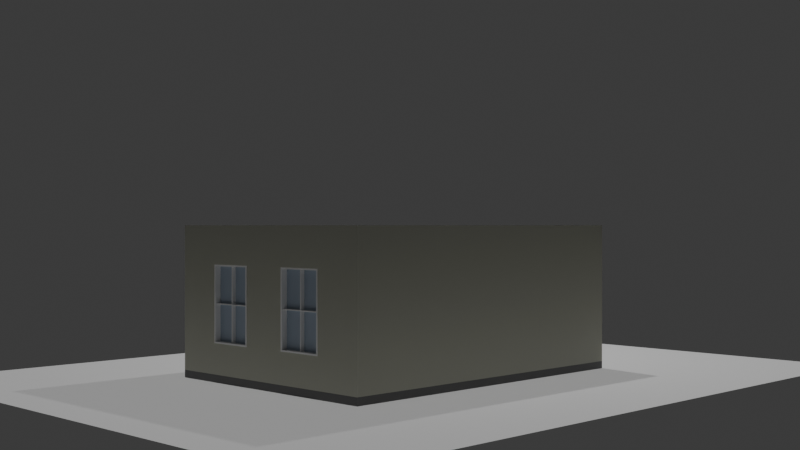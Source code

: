 # Source: house.blend  (saved by Blender 4.0.36; exported with 4.5.12 LTS)
import bpy
from mathutils import Matrix  # noqa: F401  (used for matrix-valued properties, if any)

bpy.ops.wm.read_factory_settings(use_empty=True)
scene = bpy.context.scene
scene.name = 'Scene'

# ---- collections
col_collection = bpy.data.collections.new('Collection'); scene.collection.children.link(col_collection)
col_environment = bpy.data.collections.new('Environment'); scene.collection.children.link(col_environment)
col_collwindow = bpy.data.collections.new('CollWindow'); scene.collection.children.link(col_collwindow)

# ---- materials (node trees are filled in below, after node groups)
mat_material01 = bpy.data.materials.new('Material01')
mat_material01.use_transparent_shadow = False
mat_material02 = bpy.data.materials.new('Material02')
mat_material02.use_transparent_shadow = False
mat_material03 = bpy.data.materials.new('Material03')
mat_material03.use_transparent_shadow = False

# ---- material node trees
mat_material01.use_nodes = True; mat_material01.node_tree.nodes.clear()
_N = mat_material01.node_tree.nodes; _L = mat_material01.node_tree.links
n0 = _N.new('ShaderNodeBsdfPrincipled'); n0.name = 'Principled BSDF'; n0.location = (10, 300)
n0.inputs[0].default_value = (0.1248, 0.1248, 0.1248, 1.0)
n0.inputs[3].default_value = 1.45
n1 = _N.new('ShaderNodeOutputMaterial'); n1.name = 'Material Output'; n1.location = (300, 300)
_L.new(n0.outputs[0], n1.inputs[0])
n1.is_active_output = True
mat_material02.use_nodes = True; mat_material02.node_tree.nodes.clear()
_N = mat_material02.node_tree.nodes; _L = mat_material02.node_tree.links
n0 = _N.new('ShaderNodeBsdfPrincipled'); n0.name = 'Principled BSDF'; n0.location = (10, 300)
n0.inputs[0].default_value = (0.4342, 0.4396, 0.3662, 1.0)
n0.inputs[3].default_value = 1.45
n1 = _N.new('ShaderNodeOutputMaterial'); n1.name = 'Material Output'; n1.location = (300, 300)
_L.new(n0.outputs[0], n1.inputs[0])
n1.is_active_output = True
mat_material03.use_nodes = True; mat_material03.node_tree.nodes.clear()
_N = mat_material03.node_tree.nodes; _L = mat_material03.node_tree.links
n0 = _N.new('ShaderNodeBsdfPrincipled'); n0.name = 'Principled BSDF'; n0.location = (10, 300)
n0.inputs[0].default_value = (0.3614, 0.4287, 0.521, 1.0)
n0.inputs[3].default_value = 1.45
n1 = _N.new('ShaderNodeOutputMaterial'); n1.name = 'Material Output'; n1.location = (300, 300)
_L.new(n0.outputs[0], n1.inputs[0])
n1.is_active_output = True

# ---- world
world_world = bpy.data.worlds.new('World'); scene.world = world_world
world_world.use_nodes = True; world_world.node_tree.nodes.clear()
_N = world_world.node_tree.nodes; _L = world_world.node_tree.links
n0 = _N.new('ShaderNodeOutputWorld'); n0.name = 'World Output'; n0.location = (300, 300)
n1 = _N.new('ShaderNodeBackground'); n1.name = 'Background'; n1.location = (10, 300)
n1.inputs[0].default_value = (0.05088, 0.05088, 0.05088, 1.0)
_L.new(n1.outputs[0], n0.inputs[0])
n0.is_active_output = True
world_world.color = (0.05088, 0.05088, 0.05088)
world_world.use_sun_shadow = False
world_world.sun_shadow_jitter_overblur = 0.0

# ---- cameras
cam_camera = bpy.data.cameras.new('Camera')
cam_camera.clip_end = 100.0
cam_camera.ortho_scale = 7.314

# ---- lights
light_light = bpy.data.lights.new('Light', 'POINT')
light_light.transmission_factor = 0.0
light_light.use_soft_falloff = False
light_light.energy = 1000.0
light_light.shadow_soft_size = 0.1
light_light.shadow_maximum_resolution = 0.006
light_light.use_absolute_resolution = True
light_sun = bpy.data.lights.new('Sun', 'SUN')
light_sun.transmission_factor = 0.0
light_sun.energy = 1.0

# ---- meshes
me_plane_001 = bpy.data.meshes.new('Plane.001')
me_plane_001.from_pydata([(-7.5, -6.0, 0.0), (7.5, -6.0, 0.0), (-7.5, 6.0, 0.0), (7.5, 6.0, 0.0)], [], [(0, 1, 3, 2)])
_uv = me_plane_001.uv_layers.new(name='UVMap')
_uv.uv.foreach_set('vector', [0.0, 0.0, 1.0, 0.0, 1.0, 1.0, 0.0, 1.0])
me_plane_001.update()
me_cube_001 = bpy.data.meshes.new('Cube.001')
me_cube_001.from_pydata([(-3.5, -2.5, -0.075), (-3.5, -2.5, 0.075), (-3.5, 2.5, -0.075), (-3.5, 2.5, 0.075), (3.5, -2.5, -0.075), (3.5, -2.5, 0.075), (3.5, 2.5, -0.075), (3.5, 2.5, 0.075), (3.26, 2.26, 0.075), (3.26, 2.26, -0.075), (3.26, -2.26, 0.075), (3.26, -2.26, -0.075), (-3.26, 2.26, 0.075), (-3.26, 2.26, -0.075), (-3.26, -2.26, 0.075), (-3.26, -2.26, -0.075), (-3.26, 0.339, -0.075)], [], [(0, 1, 3, 2), (2, 3, 7, 6), (6, 7, 5, 4), (4, 5, 1, 0), (2, 6, 4, 11, 9, 13, 16), (7, 8, 10, 14, 1, 5), (11, 10, 8, 9), (9, 8, 12, 13), (1, 14, 12, 8, 7, 3), (13, 12, 14, 15, 16), (15, 11, 4, 0, 2, 16), (15, 14, 10, 11)])
_uv = me_cube_001.uv_layers.new(name='UVMap')
_uv.uv.foreach_set('vector', [0.375, 0.0, 0.625, 0.0, 0.625, 0.25, 0.375, 0.25, 0.375, 0.25, 0.625, 0.25, 0.625, 0.5, 0.375, 0.5, 0.375, 0.5, 0.625, 0.5, 0.625, 0.75, 0.375, 0.75, 0.375, 0.75, 0.625, 0.75, 0.625, 1.0, 0.375, 1.0, 0.125, 0.5, 0.375, 0.5, 0.375, 0.75, 0.3664, 0.738, 0.3664, 0.512, 0.1336, 0.512, 0.1336, 0.608, 0.625, 0.5, 0.6336, 0.512, 0.6336, 0.738, 0.8664, 0.738, 0.875, 0.75, 0.625, 0.75, 0.4813, 0.75, 0.5188, 0.75, 0.5188, 0.5, 0.4813, 0.5, 0.4813, 0.5, 0.5188, 0.5, 0.5188, 0.25, 0.4813, 0.25, 0.875, 0.75, 0.8664, 0.738, 0.8664, 0.512, 0.6336, 0.512, 0.625, 0.5, 0.875, 0.5, 0.4813, 0.25, 0.5188, 0.25, 0.5188, 0.0, 0.4813, 0.0, 0.4812, 0.1437, 0.1336, 0.738, 0.3664, 0.738, 0.375, 0.75, 0.125, 0.75, 0.125, 0.5, 0.1336, 0.608, 0.4813, 1.0, 0.5188, 1.0, 0.5188, 0.75, 0.4813, 0.75])
me_cube_001.materials.append(mat_material01)
me_cube_001.update()
me_cube_003 = bpy.data.meshes.new('Cube.003')
me_cube_003.from_pydata([(-3.5, -0.5, 0.675), (-3.5, -2.5, -1.425), (-3.5, -2.5, 1.425), (-3.5, 2.5, -1.425), (-3.5, 2.5, 1.425), (3.5, -2.5, -1.425), (3.5, -2.5, 1.425), (3.5, 2.5, -1.425), (3.5, 2.5, 1.425), (3.26, 2.26, 1.425), (3.26, 2.26, -1.425), (3.26, -2.26, 1.425), (3.26, -2.26, -1.425), (-3.26, 2.26, 1.425), (-3.26, 2.26, -1.425), (-3.26, -2.26, 1.425), (-3.26, -2.26, -1.425), (-3.5, 0.5, 0.675), (-3.26, 0.5, 0.675), (-3.5, 1.5, 0.675), (-3.26, 1.5, 0.675), (-3.5, 0.5, -0.825), (-3.26, 0.5, -0.825), (-3.5, 1.5, -0.825), (-3.26, 1.5, -0.825), (-3.26, -1.5, 0.675), (-3.5, -1.5, 0.675), (-3.26, -0.5, 0.675), (-3.26, -1.5, -0.825), (-3.5, -1.5, -0.825), (-3.26, -0.5, -0.825), (-3.5, -0.5, -0.825)], [], [(21, 31, 0, 17), (4, 19, 17, 0, 26, 2), (29, 31, 21, 23, 3, 1), (1, 2, 26, 29), (3, 4, 8, 7), (7, 8, 6, 5), (5, 6, 2, 1), (3, 7, 10, 14), (8, 9, 11, 6), (12, 11, 9, 10), (10, 9, 13, 14), (2, 15, 13, 4), (16, 1, 3, 14), (16, 15, 11, 12), (1, 16, 12, 5), (10, 7, 5, 12), (4, 13, 9, 8), (6, 11, 15, 2), (23, 24, 20, 19), (3, 23, 19, 4), (18, 17, 19, 20), (21, 22, 24, 23), (25, 26, 0, 27), (29, 28, 30, 31), (14, 13, 20, 24), (16, 28, 25, 15), (16, 14, 24, 22, 30, 28), (17, 18, 22, 21), (29, 26, 25, 28), (15, 25, 27, 18, 20, 13), (27, 30, 22, 18), (27, 0, 31, 30)])
_uv = me_cube_003.uv_layers.new(name='UVMap')
_uv.uv.foreach_set('vector', [0.4276, 0.15, 0.4276, 0.1, 0.5921, 0.075, 0.5592, 0.15, 0.625, 0.25, 0.5592, 0.2, 0.5592, 0.15, 0.5921, 0.075, 0.6086, 0.0375, 0.625, 0.0, 0.4276, 0.05, 0.4276, 0.1, 0.4276, 0.15, 0.4276, 0.2, 0.375, 0.25, 0.375, 0.0, 0.375, 0.0, 0.625, 0.0, 0.5592, 0.05, 0.4276, 0.05, 0.375, 0.25, 0.625, 0.25, 0.625, 0.5, 0.375, 0.5, 0.375, 0.5, 0.625, 0.5, 0.625, 0.75, 0.375, 0.75, 0.375, 0.75, 0.625, 0.75, 0.625, 1.0, 0.375, 1.0, 0.125, 0.5, 0.375, 0.5, 0.3664, 0.512, 0.1336, 0.608, 0.625, 0.5, 0.6336, 0.512, 0.6336, 0.738, 0.625, 0.75, 0.4813, 0.75, 0.5188, 0.75, 0.5188, 0.5, 0.4813, 0.5, 0.4813, 0.5, 0.5188, 0.5, 0.5188, 0.25, 0.4813, 0.25, 0.875, 0.75, 0.8664, 0.738, 0.8664, 0.512, 0.875, 0.5, 0.1336, 0.738, 0.125, 0.75, 0.125, 0.5, 0.1336, 0.608, 0.4813, 1.0, 0.5188, 1.0, 0.5188, 0.75, 0.4813, 0.75, 0.125, 0.75, 0.1336, 0.738, 0.3664, 0.738, 0.375, 0.75, 0.3664, 0.512, 0.375, 0.5, 0.375, 0.75, 0.3664, 0.738, 0.875, 0.5, 0.8664, 0.512, 0.6336, 0.512, 0.625, 0.5, 0.625, 0.75, 0.6336, 0.738, 0.8664, 0.738, 0.875, 0.75, 0.0, 0.0, 0.0, 0.0, 0.6346, 0.5, 0.8654, 0.5, 0.375, 0.25, 0.4276, 0.2, 0.5592, 0.2, 0.625, 0.25, 0.6346, 0.75, 0.8654, 0.75, 0.8654, 0.5, 0.6346, 0.5, 0.3606, 0.9615, 0.01442, 0.03846, 0.0, 0.0, 0.0, 0.0, 0.6346, 0.75, 0.8654, 0.75, 0.8654, 0.5, 0.6346, 0.5, 0.3606, 0.9615, 0.01442, 0.03846, 0.0, 0.0, 0.0, 0.0, 0.4813, 0.25, 0.5188, 0.25, 0.6346, 0.5, 0.0, 0.0, 0.4813, 1.0, 0.0, 0.0, 0.0, 0.0, 0.5188, 1.0, 0.4813, 1.0, 0.4813, 0.25, 0.0, 0.0, 0.01442, 0.03846, 0.0, 0.0, 0.0, 0.0, 0.8654, 0.75, 0.6346, 0.75, 0.01442, 0.03846, 0.3606, 0.9615, 0.3606, 0.9615, 0.8654, 0.75, 0.0, 0.0, 0.01442, 0.03846, 0.8664, 0.738, 0.0, 0.0, 0.6346, 0.5, 0.6346, 0.75, 0.6346, 0.5, 0.5188, 0.25, 0.6346, 0.5, 0.0, 0.0, 0.01442, 0.03846, 0.6346, 0.75, 0.6346, 0.5, 0.5921, 0.075, 0.0, 0.0, 0.0, 0.0])
me_cube_003.materials.append(mat_material02)
me_cube_003.update()
me_cube_005 = bpy.data.meshes.new('Cube.005')
me_cube_005.from_pydata([(-0.0009828, -0.47, -0.72), (-0.0009828, -0.47, 0.72), (-0.0025, 0.47, -0.72), (-0.0025, 0.47, 0.72), (0.0025, -0.47, -0.72), (0.0025, -0.47, 0.72), (0.0009828, 0.47, -0.72), (0.0009828, 0.47, 0.72)], [], [(0, 1, 3, 2), (2, 3, 7, 6), (6, 7, 5, 4), (4, 5, 1, 0), (2, 6, 4, 0), (7, 3, 1, 5)])
_uv = me_cube_005.uv_layers.new(name='UVMap')
_uv.uv.foreach_set('vector', [0.375, 0.0, 0.625, 0.0, 0.625, 0.25, 0.375, 0.25, 0.375, 0.25, 0.625, 0.25, 0.625, 0.5, 0.375, 0.5, 0.375, 0.5, 0.625, 0.5, 0.625, 0.75, 0.375, 0.75, 0.375, 0.75, 0.625, 0.75, 0.625, 1.0, 0.375, 1.0, 0.125, 0.5, 0.375, 0.5, 0.375, 0.75, 0.125, 0.75, 0.625, 0.5, 0.875, 0.5, 0.875, 0.75, 0.625, 0.75])
me_cube_005.materials.append(mat_material03)
me_cube_005.update()
me_cube = bpy.data.meshes.new('Cube')
me_cube.from_pydata([(-0.0009828, -0.47, -0.72), (-0.0009828, -0.47, 0.72), (-0.0025, 0.47, -0.72), (-0.0025, 0.47, 0.72), (0.0025, -0.47, -0.72), (0.0025, -0.47, 0.72), (0.0009828, 0.47, -0.72), (0.0009828, 0.47, 0.72)], [], [(0, 1, 3, 2), (2, 3, 7, 6), (6, 7, 5, 4), (4, 5, 1, 0), (2, 6, 4, 0), (7, 3, 1, 5)])
_uv = me_cube.uv_layers.new(name='UVMap')
_uv.uv.foreach_set('vector', [0.375, 0.0, 0.625, 0.0, 0.625, 0.25, 0.375, 0.25, 0.375, 0.25, 0.625, 0.25, 0.625, 0.5, 0.375, 0.5, 0.375, 0.5, 0.625, 0.5, 0.625, 0.75, 0.375, 0.75, 0.375, 0.75, 0.625, 0.75, 0.625, 1.0, 0.375, 1.0, 0.125, 0.5, 0.375, 0.5, 0.375, 0.75, 0.125, 0.75, 0.625, 0.5, 0.875, 0.5, 0.875, 0.75, 0.625, 0.75])
me_cube.materials.append(mat_material03)
me_cube.update()
me_cube_002 = bpy.data.meshes.new('Cube.002')
me_cube_002.from_pydata([(-0.08, 0.01, -0.72), (-0.08, -0.01, 0.01), (-0.08, 0.01, 0.01), (-0.08, -0.01, -0.01), (-0.08, 0.01, -0.01), (-0.08, -0.01, 0.72), (-0.08, -0.47, 0.01), (-0.08, 0.01, 0.72), (-0.08, -0.47, -0.01), (-0.08, 0.47, 0.01), (-0.08, 0.47, 0.01), (-0.08, 0.47, -0.01), (-0.08, 0.01, -0.72), (-0.08, -0.01, -0.72), (-0.08, -0.01, -0.72), (-0.08, 0.47, -0.01), (-0.08, -0.47, -0.01), (-0.08, -0.47, 0.01), (0.08, -0.47, 0.01), (0.08, -0.47, -0.01), (0.08, -0.01, 0.72), (0.08, 0.01, 0.72), (0.08, 0.01, 0.01), (0.08, 0.47, 0.01), (0.08, 0.01, -0.01), (0.08, 0.47, -0.01), (0.08, 0.47, -0.01), (0.08, -0.01, 0.01), (0.08, 0.01, -0.72), (0.08, -0.01, -0.01), (0.08, -0.01, -0.72), (0.08, 0.01, -0.72), (0.08, 0.47, 0.01), (0.08, -0.01, -0.72), (0.08, 0.47, -0.01), (0.08, 0.47, -0.01), (0.08, -0.47, -0.01), (0.12, 0.47, 0.72), (0.12, -0.47, 0.72), (-0.12, 0.47, 0.72), (-0.12, -0.47, 0.72), (-0.12, -0.5, -0.75), (-0.12, -0.5, 0.75), (-0.12, 0.5, -0.75), (-0.12, 0.5, 0.75), (0.12, -0.5, -0.75), (0.12, -0.5, 0.75), (0.12, 0.5, 0.75), (0.12, 0.47, -0.72), (-0.12, 0.47, -0.72), (0.12, -0.47, -0.72), (-0.12, -0.47, -0.72), (0.12, 0.5, -0.75)], [(0, 31), (9, 10), (34, 15), (26, 25), (11, 35), (32, 9)], [(1, 17, 18, 27), (22, 21, 20, 27), (27, 29, 24, 22), (15, 35, 24, 4), (18, 19, 29, 27), (22, 24, 25, 23), (30, 28, 24, 29), (20, 5, 1, 27), (12, 31, 33, 14), (18, 17, 16, 36), (32, 10, 2, 22), (29, 3, 14, 33), (2, 1, 5, 7), (4, 24, 28, 0), (16, 3, 29, 19), (10, 32, 35, 15), (21, 22, 2, 7), (10, 11, 4, 2), (3, 8, 6, 1), (3, 4, 12, 13), (2, 4, 3, 1), (20, 21, 7, 5), (43, 52, 45, 41), (50, 45, 52, 48), (45, 46, 42, 41), (44, 43, 49, 39), (47, 44, 42, 46), (40, 51, 41, 42), (50, 51, 40, 38), (44, 39, 40, 42), (46, 38, 37, 47), (43, 44, 47, 52), (46, 45, 50, 38), (49, 43, 41, 51), (52, 47, 37, 48), (39, 37, 38, 40), (51, 50, 48, 49), (39, 49, 48, 37)])
_uv = me_cube_002.uv_layers.new(name='UVMap')
_uv.uv.foreach_set('vector', [0.0, 0.0, 0.559, 0.317, 0.5598, 0.6574, 0.0, 0.0, 0.5481, 0.5043, 0.62, 0.5025, 0.0, 0.0, 0.0, 0.0, 0.0, 0.0, 0.4277, 0.6574, 0.4042, 0.5078, 0.5481, 0.5043, 0.0, 0.0, 0.0, 0.0, 0.4042, 0.5078, 0.2611, 0.2741, 0.5598, 0.6574, 0.0, 0.0, 0.4277, 0.6574, 0.0, 0.0, 0.5481, 0.5043, 0.4042, 0.5078, 0.3925, 0.433, 0.5442, 0.4532, 0.3635, 0.6829, 0.0, 0.0, 0.4042, 0.5078, 0.4277, 0.6574, 0.0, 0.0, 0.5797, 0.1815, 0.0, 0.0, 0.0, 0.0, 0.0, 0.0, 0.0, 0.0, 0.0, 0.0, 0.0, 0.0, 0.5598, 0.6574, 0.559, 0.317, 0.0, 0.0, 0.0, 0.0, 0.0, 0.0, 0.0, 0.0, 0.5004, 0.2564, 0.5481, 0.5043, 0.4277, 0.6574, 0.3659, 0.5256, 0.0, 0.0, 0.0, 0.0, 0.4884, 0.1944, 0.5394, 0.2968, 0.5797, 0.1815, 0.62, 0.2475, 0.2611, 0.2741, 0.4042, 0.5078, 0.0, 0.0, 0.0, 0.0, 0.0, 0.0, 0.3659, 0.5256, 0.4277, 0.6574, 0.0, 0.0, 0.0, 0.0, 0.0, 0.0, 0.0, 0.0, 0.0, 0.0, 0.62, 0.5025, 0.5481, 0.5043, 0.5004, 0.2564, 0.62, 0.2475, 0.4808, 0.2361, 0.2025, 0.1351, 0.2611, 0.2741, 0.5004, 0.2564, 0.0, 0.0, 0.0, 0.0, 0.0, 0.0, 0.0, 0.0, 0.0, 0.0, 0.0, 0.0, 0.0, 0.0, 0.0, 0.0, 0.5004, 0.2564, 0.2611, 0.2741, 0.0, 0.0, 0.0, 0.0, 0.0, 0.0, 0.62, 0.5025, 0.62, 0.2475, 0.62, 0.1692, 0.0, 0.0, 0.0, 0.0, 0.0, 0.0, 0.375, 1.0, 0.38, 0.7425, 0.0, 0.0, 0.0, 0.0, 0.38, 0.5075, 0.375, 0.75, 0.625, 0.75, 0.625, 1.0, 0.375, 1.0, 0.625, 0.25, 0.0, 0.0, 0.0, 0.0, 0.62, 0.2377, 0.625, 0.5, 0.875, 0.5, 0.875, 0.75, 0.625, 0.75, 0.62, 0.0075, 0.38, 0.0075, 0.375, 0.0, 0.625, 0.0, 0.0, 0.0, 0.38, 0.0075, 0.62, 0.0075, 0.62, 0.62, 0.625, 0.25, 0.62, 0.2377, 0.62, 0.0075, 0.625, 0.0, 0.625, 0.75, 0.62, 0.7425, 0.62, 0.5075, 0.625, 0.5, 0.0, 0.0, 0.875, 0.5, 0.625, 0.5, 0.0, 0.0, 0.0, 0.0, 0.0, 0.0, 0.0, 0.0, 0.0, 0.0, 0.0, 0.0, 0.0, 0.0, 0.0, 0.0, 0.0, 0.0, 0.0, 0.0, 0.625, 0.5, 0.62, 0.5075, 0.38, 0.5075, 0.62, 0.2867, 0.62, 0.4633, 0.62, 0.62, 0.62, 0.0075, 0.38, 0.0075, 0.0, 0.0, 0.38, 0.5075, 0.0, 0.0, 0.62, 0.2867, 0.0, 0.0, 0.38, 0.5075, 0.62, 0.4633])
me_cube_002.update()
me_cube_004 = bpy.data.meshes.new('Cube.004')
me_cube_004.from_pydata([(-0.08, 0.01, -0.72), (-0.08, -0.01, 0.01), (-0.08, 0.01, 0.01), (-0.08, -0.01, -0.01), (-0.08, 0.01, -0.01), (-0.08, -0.01, 0.72), (-0.08, -0.47, 0.01), (-0.08, 0.01, 0.72), (-0.08, -0.47, -0.01), (-0.08, 0.47, 0.01), (-0.08, 0.47, 0.01), (-0.08, 0.47, -0.01), (-0.08, 0.01, -0.72), (-0.08, -0.01, -0.72), (-0.08, -0.01, -0.72), (-0.08, 0.47, -0.01), (-0.08, -0.47, -0.01), (-0.08, -0.47, 0.01), (0.08, -0.47, 0.01), (0.08, -0.47, -0.01), (0.08, -0.01, 0.72), (0.08, 0.01, 0.72), (0.08, 0.01, 0.01), (0.08, 0.47, 0.01), (0.08, 0.01, -0.01), (0.08, 0.47, -0.01), (0.08, 0.47, -0.01), (0.08, -0.01, 0.01), (0.08, 0.01, -0.72), (0.08, -0.01, -0.01), (0.08, -0.01, -0.72), (0.08, 0.01, -0.72), (0.08, 0.47, 0.01), (0.08, -0.01, -0.72), (0.08, 0.47, -0.01), (0.08, 0.47, -0.01), (0.08, -0.47, -0.01), (0.12, 0.47, 0.72), (0.12, -0.47, 0.72), (-0.12, 0.47, 0.72), (-0.12, -0.47, 0.72), (-0.12, -0.5, -0.75), (-0.12, -0.5, 0.75), (-0.12, 0.5, -0.75), (-0.12, 0.5, 0.75), (0.12, -0.5, -0.75), (0.12, -0.5, 0.75), (0.12, 0.5, 0.75), (0.12, 0.47, -0.72), (-0.12, 0.47, -0.72), (0.12, -0.47, -0.72), (-0.12, -0.47, -0.72), (0.12, 0.5, -0.75)], [(0, 31), (9, 10), (34, 15), (26, 25), (11, 35), (32, 9)], [(1, 17, 18, 27), (22, 21, 20, 27), (27, 29, 24, 22), (15, 35, 24, 4), (18, 19, 29, 27), (22, 24, 25, 23), (30, 28, 24, 29), (20, 5, 1, 27), (12, 31, 33, 14), (18, 17, 16, 36), (32, 10, 2, 22), (29, 3, 14, 33), (2, 1, 5, 7), (4, 24, 28, 0), (16, 3, 29, 19), (10, 32, 35, 15), (21, 22, 2, 7), (10, 11, 4, 2), (3, 8, 6, 1), (3, 4, 12, 13), (2, 4, 3, 1), (20, 21, 7, 5), (43, 52, 45, 41), (50, 45, 52, 48), (45, 46, 42, 41), (44, 43, 49, 39), (47, 44, 42, 46), (40, 51, 41, 42), (50, 51, 40, 38), (44, 39, 40, 42), (46, 38, 37, 47), (43, 44, 47, 52), (46, 45, 50, 38), (49, 43, 41, 51), (52, 47, 37, 48), (39, 37, 38, 40), (51, 50, 48, 49), (39, 49, 48, 37)])
_uv = me_cube_004.uv_layers.new(name='UVMap')
_uv.uv.foreach_set('vector', [0.0, 0.0, 0.559, 0.317, 0.5598, 0.6574, 0.0, 0.0, 0.5481, 0.5043, 0.62, 0.5025, 0.0, 0.0, 0.0, 0.0, 0.0, 0.0, 0.4277, 0.6574, 0.4042, 0.5078, 0.5481, 0.5043, 0.0, 0.0, 0.0, 0.0, 0.4042, 0.5078, 0.2611, 0.2741, 0.5598, 0.6574, 0.0, 0.0, 0.4277, 0.6574, 0.0, 0.0, 0.5481, 0.5043, 0.4042, 0.5078, 0.3925, 0.433, 0.5442, 0.4532, 0.3635, 0.6829, 0.0, 0.0, 0.4042, 0.5078, 0.4277, 0.6574, 0.0, 0.0, 0.5797, 0.1815, 0.0, 0.0, 0.0, 0.0, 0.0, 0.0, 0.0, 0.0, 0.0, 0.0, 0.0, 0.0, 0.5598, 0.6574, 0.559, 0.317, 0.0, 0.0, 0.0, 0.0, 0.0, 0.0, 0.0, 0.0, 0.5004, 0.2564, 0.5481, 0.5043, 0.4277, 0.6574, 0.3659, 0.5256, 0.0, 0.0, 0.0, 0.0, 0.4884, 0.1944, 0.5394, 0.2968, 0.5797, 0.1815, 0.62, 0.2475, 0.2611, 0.2741, 0.4042, 0.5078, 0.0, 0.0, 0.0, 0.0, 0.0, 0.0, 0.3659, 0.5256, 0.4277, 0.6574, 0.0, 0.0, 0.0, 0.0, 0.0, 0.0, 0.0, 0.0, 0.0, 0.0, 0.62, 0.5025, 0.5481, 0.5043, 0.5004, 0.2564, 0.62, 0.2475, 0.4808, 0.2361, 0.2025, 0.1351, 0.2611, 0.2741, 0.5004, 0.2564, 0.0, 0.0, 0.0, 0.0, 0.0, 0.0, 0.0, 0.0, 0.0, 0.0, 0.0, 0.0, 0.0, 0.0, 0.0, 0.0, 0.5004, 0.2564, 0.2611, 0.2741, 0.0, 0.0, 0.0, 0.0, 0.0, 0.0, 0.62, 0.5025, 0.62, 0.2475, 0.62, 0.1692, 0.0, 0.0, 0.0, 0.0, 0.0, 0.0, 0.375, 1.0, 0.38, 0.7425, 0.0, 0.0, 0.0, 0.0, 0.38, 0.5075, 0.375, 0.75, 0.625, 0.75, 0.625, 1.0, 0.375, 1.0, 0.625, 0.25, 0.0, 0.0, 0.0, 0.0, 0.62, 0.2377, 0.625, 0.5, 0.875, 0.5, 0.875, 0.75, 0.625, 0.75, 0.62, 0.0075, 0.38, 0.0075, 0.375, 0.0, 0.625, 0.0, 0.0, 0.0, 0.38, 0.0075, 0.62, 0.0075, 0.62, 0.62, 0.625, 0.25, 0.62, 0.2377, 0.62, 0.0075, 0.625, 0.0, 0.625, 0.75, 0.62, 0.7425, 0.62, 0.5075, 0.625, 0.5, 0.0, 0.0, 0.875, 0.5, 0.625, 0.5, 0.0, 0.0, 0.0, 0.0, 0.0, 0.0, 0.0, 0.0, 0.0, 0.0, 0.0, 0.0, 0.0, 0.0, 0.0, 0.0, 0.0, 0.0, 0.0, 0.0, 0.625, 0.5, 0.62, 0.5075, 0.38, 0.5075, 0.62, 0.2867, 0.62, 0.4633, 0.62, 0.62, 0.62, 0.0075, 0.38, 0.0075, 0.0, 0.0, 0.38, 0.5075, 0.0, 0.0, 0.62, 0.2867, 0.0, 0.0, 0.38, 0.5075, 0.62, 0.4633])
me_cube_004.update()

# ---- objects
ob_ground = bpy.data.objects.new('Ground', me_plane_001)
ob_housefoundation = bpy.data.objects.new('HouseFoundation', me_cube_001)
ob_housebody = bpy.data.objects.new('HouseBody', me_cube_003)
ob_light = bpy.data.objects.new('Light', light_light)
ob_camera = bpy.data.objects.new('Camera', cam_camera)
ob_sun = bpy.data.objects.new('Sun', light_sun)
ob_glass01 = bpy.data.objects.new('Glass01', me_cube_005)
ob_glass02 = bpy.data.objects.new('Glass02', me_cube)
ob_window01 = bpy.data.objects.new('Window01', me_cube_002)
ob_window02 = bpy.data.objects.new('Window02', me_cube_004)

# ---- transforms, parenting, visibility, modifiers, constraints
ob_ground.location = (0.0, 0.0, 0.0)
ob_housefoundation.location = (1.818e-06, 2.85e-07, 0.075)
ob_housebody.location = (-1.259e-07, 1.144e-07, 1.575)
ob_light.location = (4.076, 1.005, 10.0)
ob_light.rotation_euler = (0.6503, 0.05522, 1.866)
ob_light.lock_rotations_4d = False
ob_light.empty_display_type = 'ARROWS'
ob_light.color = (0.0, 0.0, 0.0, 0.0)
ob_light.lineart.crease_threshold = 0.0
ob_camera.location = (-16.0, -16.0, 3.0)
ob_camera.rotation_euler = (1.571, 0.0, -0.7854)
ob_camera.lock_rotations_4d = False
ob_camera.empty_display_type = 'ARROWS'
ob_camera.color = (0.0, 0.0, 0.0, 0.0)
ob_camera.display_type = 'WIRE'
ob_camera.lineart.crease_threshold = 0.0
ob_sun.location = (0.0, 0.0, 20.0)
ob_glass01.location = (-3.383, 1.0, 1.5)
ob_glass02.location = (-3.383, -1.0, 1.5)
ob_window01.location = (-3.38, 1.0, 1.5)
ob_window01.scale = (1.083, 1.0, 1.0)
ob_window02.location = (-3.38, -1.0, 1.5)
ob_window02.scale = (1.083, 1.0, 1.0)

# ---- collection membership
col_collection.objects.link(ob_ground)
col_collection.objects.link(ob_housefoundation)
col_collection.objects.link(ob_housebody)
col_environment.objects.link(ob_light)
col_environment.objects.link(ob_camera)
col_environment.objects.link(ob_sun)
col_collwindow.objects.link(ob_glass01)
col_collwindow.objects.link(ob_glass02)
col_collwindow.objects.link(ob_window01)
col_collwindow.objects.link(ob_window02)

# ---- scene / render settings (as saved in the file)
scene.camera = ob_camera
scene.frame_start = 1; scene.frame_end = 250; scene.frame_set(0)
scene.render.engine = 'BLENDER_EEVEE_NEXT'
scene.cycles.sampling_pattern = 'TABULATED_SOBOL'
bpy.context.view_layer.update()
